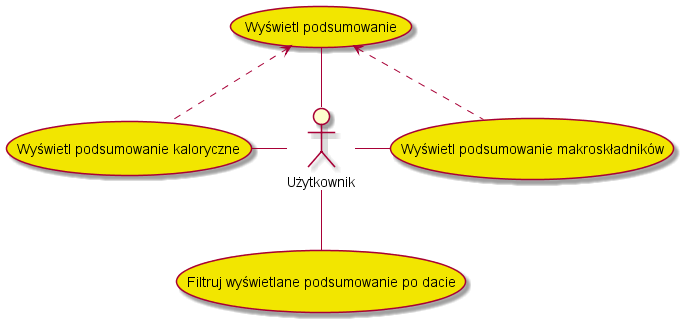

The diagram above was rendered by PlantUML. Its source (embedded in the PNG):
@startuml
' #f2e600 - raports

' Actors declarations
actor Użytkownik as U

' UseCases declarations
' Raports use cases declarations
"Wyświetl podsumowanie" as (DisplaySummary) #f2e600
"Wyświetl podsumowanie makroskładników" as (DisplayMacroIngredients) #f2e600
"Wyświetl podsumowanie kaloryczne" as (DisplayCalories) #f2e600
"Filtruj wyświetlane podsumowanie po dacie" as (FilterSummaryByDate) #f2e600

' Raports use cases
U -up- DisplaySummary
U -right- DisplayMacroIngredients
U -left- DisplayCalories
U -down- FilterSummaryByDate

DisplayMacroIngredients .up.> DisplaySummary
DisplayCalories .up.>  DisplaySummary

@enduml